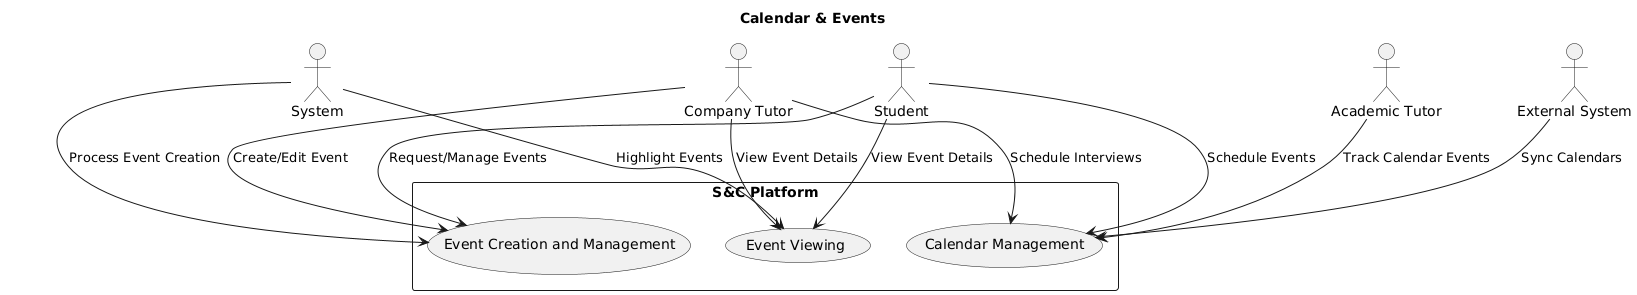

The diagram above was rendered by PlantUML. Its source (embedded in the PNG):
@startuml
title Calendar & Events

actor "Student" as Student
actor "Company Tutor" as CompanyTutor
actor "Academic Tutor" as AcademicTutor
actor "External System" as ExternalSystem
actor "System" as System

rectangle "S&C Platform" as SystemBoundary {
    usecase "Calendar Management" as UC13
    usecase "Event Viewing" as UC14
    usecase "Event Creation and Management" as UC15
}

' Student
Student --> UC13 : "Schedule Events"
Student --> UC14 : "View Event Details"
Student --> UC15 : "Request/Manage Events"

' Company Tutor
CompanyTutor --> UC13 : "Schedule Interviews"
CompanyTutor --> UC14 : "View Event Details"
CompanyTutor --> UC15 : "Create/Edit Event"

' Academic Tutor
AcademicTutor --> UC13 : "Track Calendar Events"

' External System
ExternalSystem --> UC13 : "Sync Calendars"

' System
System --> UC14 : "Highlight Events"
System --> UC15 : "Process Event Creation"
@enduml